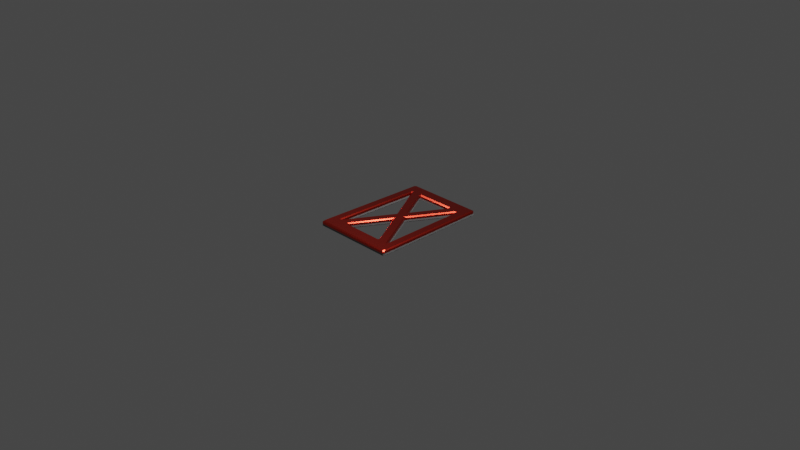 # Source: curved_x__2_25.blend  (saved by Blender 2.81.16; exported with 4.5.12 LTS)
import bpy
from mathutils import Matrix  # noqa: F401  (used for matrix-valued properties, if any)

bpy.ops.wm.read_factory_settings(use_empty=True)
scene = bpy.context.scene
scene.name = 'Scene'

# ---- collections
col_collection = bpy.data.collections.new('Collection'); scene.collection.children.link(col_collection)

# ---- materials (node trees are filled in below, after node groups)
mat_material_001 = bpy.data.materials.new('Material.001')
mat_material_001.use_transparent_shadow = False
mat_material_002 = bpy.data.materials.new('Material.002')
mat_material_002.use_transparent_shadow = False

# ---- material node trees
mat_material_001.use_nodes = True; mat_material_001.node_tree.nodes.clear()
_N = mat_material_001.node_tree.nodes; _L = mat_material_001.node_tree.links
n0 = _N.new('ShaderNodeOutputMaterial'); n0.name = 'Material Output'; n0.location = (300, 300)
n1 = _N.new('ShaderNodeBsdfPrincipled'); n1.name = 'Principled BSDF'; n1.location = (10, 300)
n1.distribution = 'GGX'
n1.subsurface_method = 'BURLEY'
n1.inputs[0].default_value = (0.1679, 0.1679, 0.1679, 1.0)
n1.inputs[2].default_value = 1.0
n1.inputs[3].default_value = 1.45
n1.inputs[27].default_value = (0.0, 0.0, 0.0, 1.0)
n1.inputs[28].default_value = 1.0
_L.new(n1.outputs[0], n0.inputs[0])
n0.is_active_output = True
mat_material_002.use_nodes = True; mat_material_002.node_tree.nodes.clear()
_N = mat_material_002.node_tree.nodes; _L = mat_material_002.node_tree.links
n0 = _N.new('ShaderNodeOutputMaterial'); n0.name = 'Material Output'; n0.location = (300, 300)
n1 = _N.new('ShaderNodeBsdfPrincipled'); n1.name = 'Principled BSDF'; n1.location = (10, 300)
n1.distribution = 'GGX'
n1.subsurface_method = 'BURLEY'
n1.inputs[0].default_value = (0.8, 0.04968, 0.02656, 1.0)
n1.inputs[1].default_value = 1.0
n1.inputs[2].default_value = 0.2286
n1.inputs[3].default_value = 1.45
n1.inputs[13].default_value = 0.1057
n1.inputs[27].default_value = (0.0, 0.0, 0.0, 1.0)
n1.inputs[28].default_value = 1.0
_L.new(n1.outputs[0], n0.inputs[0])
n0.is_active_output = True

# ---- world
world_world = bpy.data.worlds.new('World'); scene.world = world_world
world_world.use_nodes = True; world_world.node_tree.nodes.clear()
_N = world_world.node_tree.nodes; _L = world_world.node_tree.links
n0 = _N.new('ShaderNodeOutputWorld'); n0.name = 'World Output'; n0.location = (300, 300)
n1 = _N.new('ShaderNodeBackground'); n1.name = 'Background'; n1.location = (10, 300)
n1.inputs[0].default_value = (0.05088, 0.05088, 0.05088, 1.0)
_L.new(n1.outputs[0], n0.inputs[0])
n0.is_active_output = True
world_world.color = (0.05088, 0.05088, 0.05088)
world_world.use_sun_shadow = False
world_world.sun_shadow_jitter_overblur = 0.0

# ---- cameras
cam_camera = bpy.data.cameras.new('Camera')
cam_camera.clip_end = 100.0
cam_camera.ortho_scale = 7.314

# ---- lights
light_light = bpy.data.lights.new('Light', 'POINT')
light_light.transmission_factor = 0.0
light_light.energy = 1000.0
light_light.shadow_soft_size = 0.1
light_light.shadow_maximum_resolution = 0.006
light_light.use_absolute_resolution = True
light_area = bpy.data.lights.new('Area', 'AREA')
light_area.transmission_factor = 0.0
light_area.energy = 66.29
light_area.shadow_soft_size = 0.6408
light_area.shadow_maximum_resolution = 0.006
light_area.use_absolute_resolution = True
light_area.size = 0.6408
light_area.size_y = 1.0
light_area_001 = bpy.data.lights.new('Area.001', 'AREA')
light_area_001.transmission_factor = 0.0
light_area_001.energy = 15.79
light_area_001.shadow_soft_size = 0.6408
light_area_001.shadow_maximum_resolution = 0.006
light_area_001.use_absolute_resolution = True
light_area_001.size = 0.6408
light_area_001.size_y = 1.0

# ---- meshes
me_x = bpy.data.meshes.new('X')
me_x.from_pydata([(0.3263, 0.4911, 0.02113), (0.3329, 0.4878, 0.02113), (0.3427, 0.4966, 0.03113), (0.3284, 0.5169, 0.03113), (0.3114, 0.4878, 0.03113), (0.2083, 0.491, 0.02113), (0.2194, 0.4878, 0.03113), (0.2146, 0.5169, 0.03113), (0.2046, 0.5023, 0.02113), (-0.3263, 0.4911, 0.02113), (0.001651, 0.1011, 0.03113), (0.00797, 0.1353, 0.02113), (-0.3329, 0.4878, 0.02113), (-0.3427, 0.4966, 0.03113), (-0.3284, 0.5169, 0.03113), (-0.3114, 0.4878, 0.03113), (-0.2083, 0.491, 0.02113), (-0.2194, 0.4878, 0.03113), (-0.2146, 0.5169, 0.03113), (-0.2046, 0.5023, 0.02113), (-0.001651, 0.1011, 0.03113), (-0.00797, 0.1353, 0.02113), (-0.007986, -0.09094, 0.02113), (-0.001682, -0.05689, 0.03113), (-0.2236, -0.49, 0.02113), (-0.2336, -0.5046, 0.03113), (-0.2384, -0.4755, 0.03113), (-0.2273, -0.4788, 0.02113), (-0.3453, -0.4788, 0.02113), (-0.3304, -0.4755, 0.03113), (-0.3476, -0.5046, 0.03113), (-0.3615, -0.4837, 0.03113), (-0.3514, -0.4755, 0.02113), (-0.067, 0.03482, 0.02113), (0.007986, -0.09094, 0.02113), (0.001682, -0.05689, 0.03113), (0.2236, -0.49, 0.02113), (0.2336, -0.5046, 0.03113), (0.2384, -0.4755, 0.03113), (0.2273, -0.4788, 0.02113), (0.3453, -0.4788, 0.02113), (0.3304, -0.4755, 0.03113), (0.3476, -0.5046, 0.03113), (0.3615, -0.4837, 0.03113), (0.3514, -0.4755, 0.02113), (0.067, 0.03482, 0.02113), (0.04767, 0.02362, 0.03113), (0.06699, 0.01238, 0.02113), (0.4303, 0.6333, 0.02113), (0.4201, 0.6478, 0.02113), (0.4064, 0.6333, 0.03113), (0.4207, 0.613, 0.03113), (-0.04767, 0.02362, 0.03113), (-0.06699, 0.01238, 0.02113), (-0.4303, 0.6333, 0.02113), (-0.4201, 0.6478, 0.02113), (-0.4064, 0.6333, 0.03113), (-0.4207, 0.613, 0.03113), (-0.4544, -0.621, 0.02113), (-0.444, -0.6001, 0.03113), (0.4544, -0.621, 0.02113), (0.444, -0.6001, 0.03113), (0.43, -0.621, 0.03113), (0.4446, -0.6355, 0.02113), (-0.43, -0.621, 0.03113), (-0.4446, -0.6355, 0.02113), (-0.00797, 0.1353, -0.02113), (-0.001651, 0.1011, -0.03113), (-0.2083, 0.491, -0.02113), (-0.2046, 0.5023, -0.02113), (-0.2146, 0.5169, -0.03113), (-0.2194, 0.4878, -0.03113), (-0.3263, 0.4911, -0.02113), (0.00797, 0.1353, -0.02113), (0.001651, 0.1011, -0.03113), (-0.3114, 0.4878, -0.03113), (-0.3284, 0.5169, -0.03113), (-0.3427, 0.4966, -0.03113), (-0.3329, 0.4878, -0.02113), (0.2083, 0.491, -0.02113), (0.2046, 0.5023, -0.02113), (0.2146, 0.5169, -0.03113), (0.2194, 0.4878, -0.03113), (0.3263, 0.4911, -0.02113), (0.3114, 0.4878, -0.03113), (0.3284, 0.5169, -0.03113), (0.3427, 0.4966, -0.03113), (0.3329, 0.4878, -0.02113), (0.067, 0.03482, -0.02113), (0.06699, 0.01238, -0.02113), (0.04767, 0.02362, -0.03113), (-0.067, 0.03482, -0.02113), (-0.06699, 0.01238, -0.02113), (-0.04767, 0.02362, -0.03113), (-0.3453, -0.4788, -0.02113), (-0.3514, -0.4755, -0.02113), (0.3453, -0.4788, -0.02113), (0.3514, -0.4755, -0.02113), (0.3615, -0.4837, -0.03113), (0.3476, -0.5046, -0.03113), (0.3304, -0.4755, -0.03113), (-0.3615, -0.4837, -0.03113), (-0.3476, -0.5046, -0.03113), (-0.3304, -0.4755, -0.03113), (-0.2236, -0.49, -0.02113), (0.2236, -0.49, -0.02113), (0.2273, -0.4788, -0.02113), (0.2384, -0.4755, -0.03113), (0.2336, -0.5046, -0.03113), (-0.2273, -0.4788, -0.02113), (0.001682, -0.05689, -0.03113), (0.007986, -0.09094, -0.02113), (-0.2384, -0.4755, -0.03113), (-0.2336, -0.5046, -0.03113), (-0.001682, -0.05689, -0.03113), (-0.007986, -0.09094, -0.02113), (-0.4303, 0.6333, -0.02113), (-0.4207, 0.613, -0.03113), (-0.4064, 0.6333, -0.03113), (-0.4201, 0.6478, -0.02113), (0.4303, 0.6333, -0.02113), (0.4207, 0.613, -0.03113), (0.4064, 0.6333, -0.03113), (0.4201, 0.6478, -0.02113), (0.4544, -0.621, -0.02113), (0.4446, -0.6355, -0.02113), (0.43, -0.621, -0.03113), (0.444, -0.6001, -0.03113), (0.0, 0.1352, 0.02113), (0.0, 0.1099, 0.02854), (1.164e-10, -0.06575, 0.02852), (0.0, -0.0909, 0.02113), (0.0, 0.1099, -0.02854), (0.0, 0.1352, -0.02113), (0.0, -0.0909, -0.02113), (0.0, -0.06575, -0.02852), (0.0, 0.104, 0.03113), (0.0, -0.5046, 0.03113), (1.49e-08, -0.49, 0.02113), (0.0, -0.05982, 0.03113), (0.0, 0.5169, 0.03113), (0.0, 0.5023, 0.02113), (0.0, -0.6355, 0.02113), (0.0, -0.621, 0.03113), (0.0, 0.6478, 0.02113), (0.0, 0.6333, 0.03113), (0.0, 0.104, -0.03113), (0.0, -0.49, -0.02113), (0.0, -0.5046, -0.03113), (0.0, -0.05982, -0.03113), (0.0, 0.5023, -0.02113), (0.0, 0.5169, -0.03113), (0.0, -0.621, -0.03113), (0.0, -0.6355, -0.02113), (0.0, 0.6333, -0.03113), (0.0, 0.6478, -0.02113), (-0.4544, -0.621, -0.02113), (-0.4446, -0.6355, -0.02113), (-0.43, -0.621, -0.03113), (-0.444, -0.6001, -0.03113), (-0.4303, 0.6333, -0.001701), (-0.3453, -0.4788, -0.001701), (-0.4446, -0.6355, -0.001701), (-0.4201, 0.6478, -0.001701), (-0.3263, 0.4911, -0.001701), (-0.00797, 0.1353, -0.001701), (-0.2236, -0.49, -0.001701), (-0.06699, 0.01238, -0.001701), (-0.067, 0.03482, -0.001701), (-0.4544, -0.621, -0.001701), (-0.007986, -0.09094, -0.001701), (0.2083, 0.491, -0.001701), (0.2046, 0.5023, -0.001701), (-0.3514, -0.4755, -0.001701), (-0.2083, 0.491, -0.001701), (-0.2273, -0.4788, -0.001701), (0.3514, -0.4755, -0.001701), (0.3453, -0.4788, -0.001701), (0.067, 0.03482, -0.001701), (0.06699, 0.01238, -0.001701), (0.4446, -0.6355, -0.001701), (0.4544, -0.621, -0.001701), (0.4201, 0.6478, -0.001701), (0.4303, 0.6333, -0.001701), (0.2273, -0.4788, -0.001701), (0.2236, -0.49, -0.001701), (0.007986, -0.09094, -0.001701), (0.00797, 0.1353, -0.001701), (0.3263, 0.4911, -0.001701), (0.3329, 0.4878, -0.001701), (-0.3329, 0.4878, -0.001701), (-0.2046, 0.5023, -0.001701), (0.0, 0.6478, -0.001701), (0.0, -0.6355, -0.001701), (0.0, 0.5023, -0.001701), (6.851e-09, -0.49, -0.001701), (0.0, -0.0909, -0.001701), (0.0, 0.1352, -0.001701)], [], [(140, 7, 3, 50, 145), (176, 189, 87, 97), (136, 139, 35, 38, 41, 46, 4, 6, 10), (195, 185, 105, 147), (25, 26, 29, 30), (151, 154, 122, 85, 81), (164, 72, 91, 168), (69, 70, 151, 150), (98, 86, 121, 127), (137, 138, 24, 25), (58, 65, 64, 59), (55, 56, 145, 144), (183, 181, 124, 120), (192, 182, 123, 155), (75, 76, 70, 71), (149, 146, 74, 82, 84, 90, 100, 107, 110), (184, 186, 111, 106), (30, 31, 59, 64), (164, 190, 78, 72), (179, 177, 96, 89), (116, 119, 118, 117), (68, 71, 70, 69), (12, 13, 31, 32), (187, 171, 79, 73), (43, 61, 51, 2), (0, 1, 2, 3, 4), (5, 6, 7, 8), (129, 10, 11, 128), (136, 20, 17, 15, 52, 29, 26, 23, 139), (101, 159, 117, 77), (160, 116, 156, 169), (175, 109, 115, 170), (9, 15, 14, 13, 12), (131, 34, 35, 130), (36, 37, 38, 39), (40, 41, 42, 43, 44), (45, 46, 47), (48, 49, 50, 51), (54, 57, 56, 55), (91, 93, 92), (60, 61, 62, 63), (135, 134, 115, 114), (129, 20, 136), (133, 73, 74, 132), (142, 143, 64, 65), (79, 80, 81, 82), (83, 84, 85, 86, 87), (88, 89, 90), (72, 75, 93, 91), (96, 97, 98, 99, 100), (116, 117, 159, 156), (105, 106, 107, 108), (135, 110, 111, 134), (175, 166, 104, 109), (191, 69, 150, 194), (120, 121, 122, 123), (124, 125, 126, 127), (192, 155, 119, 163), (129, 136, 10), (5, 11, 10, 6), (4, 46, 45, 0), (167, 92, 94, 161), (40, 47, 46, 41), (137, 37, 36, 138), (139, 130, 35), (34, 39, 38, 35), (149, 114, 112, 103, 93, 75, 71, 67, 146), (1, 44, 43, 2), (173, 95, 78, 190), (94, 103, 102, 101, 95), (51, 61, 60, 48), (142, 63, 62, 143), (33, 53, 52), (3, 7, 6, 4), (151, 70, 76, 118, 154), (31, 13, 57, 59), (37, 42, 41, 38), (50, 3, 2, 51), (28, 32, 31, 30, 29), (42, 62, 61, 43), (72, 78, 77, 76, 75), (156, 159, 158, 157), (139, 23, 130), (82, 74, 73, 79), (83, 88, 90, 84), (56, 57, 13, 14), (100, 90, 89, 96), (147, 105, 108, 148), (149, 110, 135), (110, 107, 106, 111), (71, 68, 66, 67), (86, 98, 97, 87), (57, 54, 58, 59), (118, 119, 155, 154), (120, 124, 127, 121), (152, 126, 125, 153), (162, 169, 156, 157), (84, 82, 81, 85), (22, 23, 26, 27), (77, 78, 95, 101), (107, 100, 99, 108), (121, 86, 85, 122), (163, 160, 54, 55), (98, 127, 126, 99), (113, 148, 152, 158, 102), (14, 15, 17, 18), (171, 5, 8, 172), (16, 17, 20, 21), (103, 94, 92, 93), (173, 161, 94, 95), (18, 19, 141, 140), (176, 97, 96, 177), (178, 45, 47, 179), (180, 125, 124, 181), (182, 49, 48, 183), (184, 106, 105, 185), (152, 153, 157, 158), (117, 118, 76, 77), (104, 113, 112, 109), (15, 9, 33, 52), (188, 83, 87, 189), (188, 178, 88, 83), (122, 154, 155, 123), (162, 157, 153, 193), (168, 167, 53, 33), (80, 150, 151, 81), (108, 99, 126, 152, 148), (149, 135, 114), (114, 115, 109, 112), (174, 191, 19, 16), (49, 144, 145, 50), (180, 193, 153, 125), (133, 132, 67, 66), (172, 194, 150, 80), (24, 27, 26, 25), (7, 140, 141, 8), (147, 148, 113, 104), (37, 137, 143, 62, 42), (16, 19, 18, 17), (165, 66, 68, 174), (112, 113, 102, 103), (101, 102, 158, 159), (28, 29, 52, 53), (74, 146, 132), (186, 34, 131, 196), (131, 130, 23, 22), (129, 128, 21, 20), (195, 147, 104, 166), (140, 145, 56, 14, 18), (187, 73, 133, 197), (25, 30, 64, 143, 137), (67, 132, 146), (170, 196, 131, 22), (165, 197, 133, 66), (19, 191, 194, 141), (0, 188, 189, 1), (11, 187, 197, 128), (111, 186, 196, 134), (138, 36, 185, 195), (39, 34, 186, 184), (39, 184, 185, 36), (144, 49, 182, 192), (123, 182, 183, 120), (48, 60, 181, 183), (63, 180, 181, 60), (63, 142, 193, 180), (88, 178, 179, 89), (0, 45, 178, 188), (47, 40, 177, 179), (44, 1, 189, 176), (44, 176, 177, 40), (68, 69, 191, 174), (32, 173, 190, 12), (8, 141, 194, 172), (11, 5, 171, 187), (79, 171, 172, 80), (27, 175, 170, 22), (115, 134, 196, 170), (91, 92, 167, 168), (27, 24, 166, 175), (138, 195, 166, 24), (21, 165, 174, 16), (21, 128, 197, 165), (9, 164, 168, 33), (9, 12, 190, 164), (144, 192, 163, 55), (65, 58, 169, 162), (65, 162, 193, 142), (53, 167, 161, 28), (32, 28, 161, 173), (54, 160, 169, 58), (119, 116, 160, 163)])
me_x.polygons.foreach_set('material_index', [1, 0, 1, 0, 1, 0, 0, 0, 0, 1, 1, 1, 0, 0, 0, 0, 1, 1, 0, 0, 0, 0, 1, 0, 1, 1, 1, 1, 1, 0, 0, 0, 1, 1, 1, 1, 1, 1, 1, 0, 1, 0, 1, 0, 1, 0, 0, 0, 0, 0, 0, 0, 0, 0, 0, 0, 0, 0, 0, 1, 1, 0, 1, 1, 1, 1, 0, 1, 0, 0, 1, 1, 1, 1, 0, 1, 1, 1, 1, 1, 0, 0, 0, 0, 0, 1, 0, 0, 0, 0, 0, 0, 1, 0, 0, 0, 0, 0, 1, 0, 0, 0, 1, 0, 0, 1, 1, 1, 0, 0, 1, 0, 1, 0, 1, 0, 0, 0, 0, 1, 0, 0, 0, 0, 1, 0, 0, 0, 0, 1, 1, 0, 0, 0, 1, 1, 0, 1, 1, 0, 0, 0, 1, 0, 1, 1, 1, 0, 1, 0, 1, 0, 1, 0, 1, 1, 1, 0, 1, 1, 1, 1, 0, 1, 1, 1, 0, 1, 1, 1, 1, 0, 1, 1, 1, 0, 1, 0, 0, 1, 1, 1, 1, 1, 1, 1, 1, 1, 1, 1, 1, 0])
me_x.materials.append(mat_material_001)
me_x.materials.append(mat_material_002)
me_x.use_remesh_fix_poles = True
me_x.use_remesh_preserve_attributes = False
me_x.use_mirror_vertex_groups = False
me_x.update()

# ---- objects
ob_light = bpy.data.objects.new('Light', light_light)
ob_camera = bpy.data.objects.new('Camera', cam_camera)
ob_text = bpy.data.objects.new('Text', me_x)
ob_area = bpy.data.objects.new('Area', light_area)
ob_area_001 = bpy.data.objects.new('Area.001', light_area_001)

# ---- transforms, parenting, visibility, modifiers, constraints
ob_light.location = (4.076, 1.005, 5.904)
ob_light.rotation_euler = (0.6503, 0.05522, 1.866)
ob_light.lock_rotations_4d = False
ob_light.empty_display_type = 'ARROWS'
ob_light.color = (0.0, 0.0, 0.0, 0.0)
ob_light.lineart.crease_threshold = 0.0
ob_camera.location = (7.359, -6.926, 4.958)
ob_camera.rotation_euler = (1.109, 0.0, 0.8149)
ob_camera.lock_rotations_4d = False
ob_camera.empty_display_type = 'ARROWS'
ob_camera.color = (0.0, 0.0, 0.0, 0.0)
ob_camera.display_type = 'WIRE'
ob_camera.lineart.crease_threshold = 0.0
ob_text.location = (0.0, 0.0, 0.0)
ob_text.lineart.crease_threshold = 0.0
ob_area.location = (-0.1833, -0.2379, 2.451)
ob_area.rotation_euler = (-0.0445, -0.1999, 1.584)
ob_area.scale = (-0.3448, 4.823, 1.035)
ob_area.lineart.crease_threshold = 0.0
ob_area_001.location = (-0.1687, 0.04057, 2.504)
ob_area_001.rotation_euler = (-0.0445, -0.1999, 1.584)
ob_area_001.scale = (-0.6156, 8.61, 1.848)
ob_area_001.lineart.crease_threshold = 0.0

# ---- collection membership
col_collection.objects.link(ob_light)
col_collection.objects.link(ob_camera)
col_collection.objects.link(ob_text)
col_collection.objects.link(ob_area)
col_collection.objects.link(ob_area_001)

# ---- scene / render settings (as saved in the file)
scene.camera = ob_camera
scene.frame_start = 1; scene.frame_end = 250; scene.frame_set(1)
scene.render.engine = 'BLENDER_EEVEE_NEXT'
scene.cycles.use_denoising = False
scene.cycles.samples = 128
scene.cycles.sampling_pattern = 'TABULATED_SOBOL'
scene.cycles.use_adaptive_sampling = False
scene.cycles.use_light_tree = False
scene.view_settings.view_transform = 'Filmic'
bpy.context.view_layer.update()
